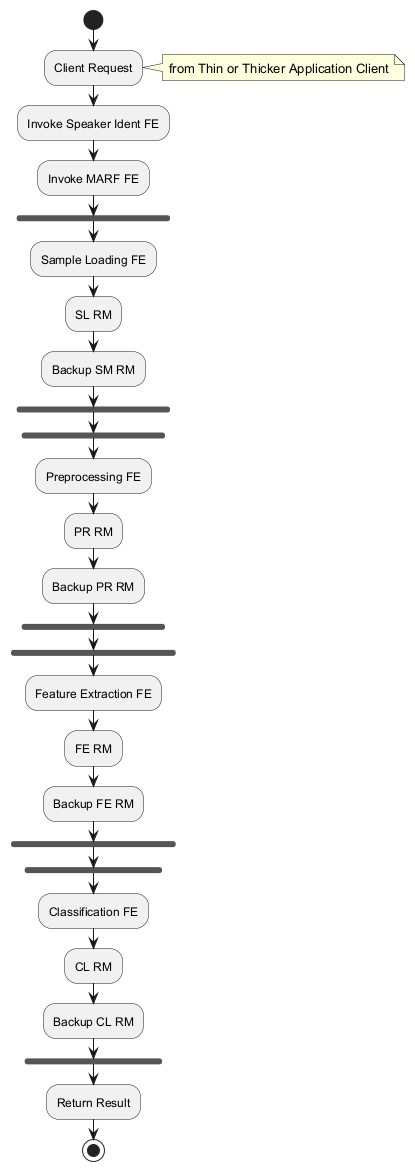

The diagram above was rendered by PlantUML. Its source (embedded in the PNG):
@startuml
start
:Client Request;
note right: from Thin or Thicker Application Client

:Invoke Speaker Ident FE;

:Invoke MARF FE;

fork
  :Sample Loading FE;
  :SL RM;
  :Backup SM RM;
end fork

fork
  :Preprocessing FE;
  :PR RM;
  :Backup PR RM;
end fork

fork
  :Feature Extraction FE;
  :FE RM;
  :Backup FE RM;
end fork

fork
  :Classification FE;
  :CL RM;
  :Backup CL RM;
end fork

:Return Result;
stop
@enduml